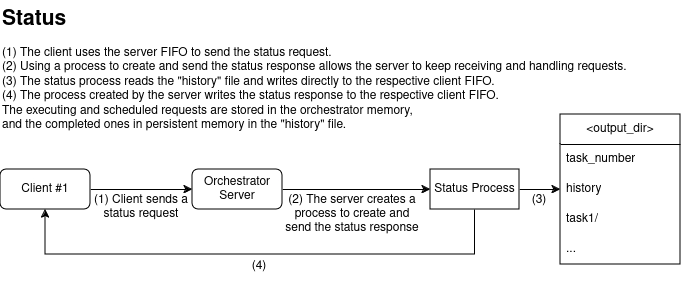

The diagram above was exported from draw.io. Its source (the exported page's mxGraphModel, read from the mxfile embedded in the PNG):
<mxGraphModel dx="709" dy="408" grid="1" gridSize="10" guides="1" tooltips="1" connect="1" arrows="1" fold="1" page="1" pageScale="1" pageWidth="850" pageHeight="1100" math="0" shadow="0">
  <root>
    <mxCell id="0" />
    <mxCell id="1" parent="0" />
    <mxCell id="Ojha9GiamkL66VBzo4Yr-1" style="edgeStyle=orthogonalEdgeStyle;rounded=0;orthogonalLoop=1;jettySize=auto;html=1;entryX=0;entryY=0.5;entryDx=0;entryDy=0;" edge="1" parent="1" source="OTiAG1ZagbwWr7k3xQRL-3" target="Ojha9GiamkL66VBzo4Yr-9">
      <mxGeometry relative="1" as="geometry">
        <mxPoint x="320" y="325.04999999999995" as="targetPoint" />
      </mxGeometry>
    </mxCell>
    <mxCell id="OTiAG1ZagbwWr7k3xQRL-3" value="Client #1" style="rounded=1;whiteSpace=wrap;html=1;" parent="1" vertex="1">
      <mxGeometry x="130" y="305" width="90" height="40" as="geometry" />
    </mxCell>
    <mxCell id="OTiAG1ZagbwWr7k3xQRL-6" value="(1) Client sends a status request" style="text;html=1;align=center;verticalAlign=middle;whiteSpace=wrap;rounded=0;" parent="1" vertex="1">
      <mxGeometry x="206" y="327.75" width="130" height="30" as="geometry" />
    </mxCell>
    <mxCell id="OTiAG1ZagbwWr7k3xQRL-9" value="&amp;lt;output_dir&amp;gt;" style="swimlane;fontStyle=0;childLayout=stackLayout;horizontal=1;startSize=30;horizontalStack=0;resizeParent=1;resizeParentMax=0;resizeLast=0;collapsible=1;marginBottom=0;whiteSpace=wrap;html=1;" parent="1" vertex="1">
      <mxGeometry x="690" y="250" width="120" height="150" as="geometry" />
    </mxCell>
    <mxCell id="OTiAG1ZagbwWr7k3xQRL-10" value="task_number" style="text;strokeColor=none;fillColor=none;align=left;verticalAlign=middle;spacingLeft=4;spacingRight=4;overflow=hidden;points=[[0,0.5],[1,0.5]];portConstraint=eastwest;rotatable=0;whiteSpace=wrap;html=1;" parent="OTiAG1ZagbwWr7k3xQRL-9" vertex="1">
      <mxGeometry y="30" width="120" height="30" as="geometry" />
    </mxCell>
    <mxCell id="qVnQ6gSnVdwOvjy4rbDo-1" value="history" style="text;strokeColor=none;fillColor=none;align=left;verticalAlign=middle;spacingLeft=4;spacingRight=4;overflow=hidden;points=[[0,0.5],[1,0.5]];portConstraint=eastwest;rotatable=0;whiteSpace=wrap;html=1;" parent="OTiAG1ZagbwWr7k3xQRL-9" vertex="1">
      <mxGeometry y="60" width="120" height="30" as="geometry" />
    </mxCell>
    <mxCell id="OTiAG1ZagbwWr7k3xQRL-11" value="task1/" style="text;strokeColor=none;fillColor=none;align=left;verticalAlign=middle;spacingLeft=4;spacingRight=4;overflow=hidden;points=[[0,0.5],[1,0.5]];portConstraint=eastwest;rotatable=0;whiteSpace=wrap;html=1;" parent="OTiAG1ZagbwWr7k3xQRL-9" vertex="1">
      <mxGeometry y="90" width="120" height="30" as="geometry" />
    </mxCell>
    <mxCell id="OTiAG1ZagbwWr7k3xQRL-13" value="..." style="text;strokeColor=none;fillColor=none;align=left;verticalAlign=middle;spacingLeft=4;spacingRight=4;overflow=hidden;points=[[0,0.5],[1,0.5]];portConstraint=eastwest;rotatable=0;whiteSpace=wrap;html=1;" parent="OTiAG1ZagbwWr7k3xQRL-9" vertex="1">
      <mxGeometry y="120" width="120" height="30" as="geometry" />
    </mxCell>
    <mxCell id="OTiAG1ZagbwWr7k3xQRL-18" value="&lt;h1 align=&quot;left&quot; style=&quot;margin-top: 0px; font-size: 21px;&quot;&gt;Status&lt;br&gt;&lt;/h1&gt;&lt;div&gt;(1) The client uses the server FIFO to send the status request.&lt;/div&gt;&lt;div&gt;(2) Using a process to create and send the status response allows the server to keep receiving and handling requests.&lt;/div&gt;&lt;div&gt;(3) The status process reads the &quot;history&quot; file and writes directly to the respective client FIFO.&lt;/div&gt;&lt;div&gt;(4) The process created by the server writes the status response to the respective client FIFO.&lt;/div&gt;&lt;div&gt;The executing and scheduled requests are stored in the orchestrator memory,&lt;/div&gt;&lt;div&gt;and the completed ones in persistent memory in the &quot;history&quot; file.&lt;br&gt;&lt;/div&gt;&lt;p align=&quot;left&quot;&gt;&lt;/p&gt;" style="text;html=1;whiteSpace=wrap;overflow=hidden;rounded=0;align=left;" parent="1" vertex="1">
      <mxGeometry x="130" y="136" width="630" height="140" as="geometry" />
    </mxCell>
    <mxCell id="Ojha9GiamkL66VBzo4Yr-12" style="edgeStyle=orthogonalEdgeStyle;rounded=0;orthogonalLoop=1;jettySize=auto;html=1;exitX=0.5;exitY=1;exitDx=0;exitDy=0;entryX=0.5;entryY=1;entryDx=0;entryDy=0;" edge="1" parent="1" source="OTiAG1ZagbwWr7k3xQRL-29" target="OTiAG1ZagbwWr7k3xQRL-3">
      <mxGeometry relative="1" as="geometry">
        <Array as="points">
          <mxPoint x="605" y="390" />
          <mxPoint x="175" y="390" />
        </Array>
      </mxGeometry>
    </mxCell>
    <mxCell id="Ojha9GiamkL66VBzo4Yr-15" style="edgeStyle=orthogonalEdgeStyle;rounded=0;orthogonalLoop=1;jettySize=auto;html=1;exitX=1;exitY=0.5;exitDx=0;exitDy=0;entryX=0;entryY=0.5;entryDx=0;entryDy=0;" edge="1" parent="1" source="OTiAG1ZagbwWr7k3xQRL-29" target="qVnQ6gSnVdwOvjy4rbDo-1">
      <mxGeometry relative="1" as="geometry" />
    </mxCell>
    <mxCell id="OTiAG1ZagbwWr7k3xQRL-29" value="Status Process" style="rounded=0;whiteSpace=wrap;html=1;" parent="1" vertex="1">
      <mxGeometry x="560" y="305" width="89" height="40" as="geometry" />
    </mxCell>
    <mxCell id="OTiAG1ZagbwWr7k3xQRL-36" value="(2) The server creates a process to create and send the status response" style="text;html=1;align=center;verticalAlign=middle;whiteSpace=wrap;rounded=0;" parent="1" vertex="1">
      <mxGeometry x="412" y="334.75" width="140" height="30" as="geometry" />
    </mxCell>
    <mxCell id="Ojha9GiamkL66VBzo4Yr-10" style="edgeStyle=orthogonalEdgeStyle;rounded=0;orthogonalLoop=1;jettySize=auto;html=1;exitX=1;exitY=0.5;exitDx=0;exitDy=0;entryX=0;entryY=0.5;entryDx=0;entryDy=0;" edge="1" parent="1" source="Ojha9GiamkL66VBzo4Yr-9" target="OTiAG1ZagbwWr7k3xQRL-29">
      <mxGeometry relative="1" as="geometry" />
    </mxCell>
    <mxCell id="Ojha9GiamkL66VBzo4Yr-9" value="Orchestrator&lt;br&gt;Server" style="rounded=1;whiteSpace=wrap;html=1;" vertex="1" parent="1">
      <mxGeometry x="322" y="305" width="90" height="40" as="geometry" />
    </mxCell>
    <mxCell id="Ojha9GiamkL66VBzo4Yr-13" value="(3)" style="text;html=1;align=center;verticalAlign=middle;whiteSpace=wrap;rounded=0;" vertex="1" parent="1">
      <mxGeometry x="654" y="335.75" width="30" as="geometry" />
    </mxCell>
    <mxCell id="Ojha9GiamkL66VBzo4Yr-14" value="(4)" style="text;html=1;align=center;verticalAlign=middle;whiteSpace=wrap;rounded=0;" vertex="1" parent="1">
      <mxGeometry x="364" y="387" width="50" height="29.75" as="geometry" />
    </mxCell>
  </root>
</mxGraphModel>